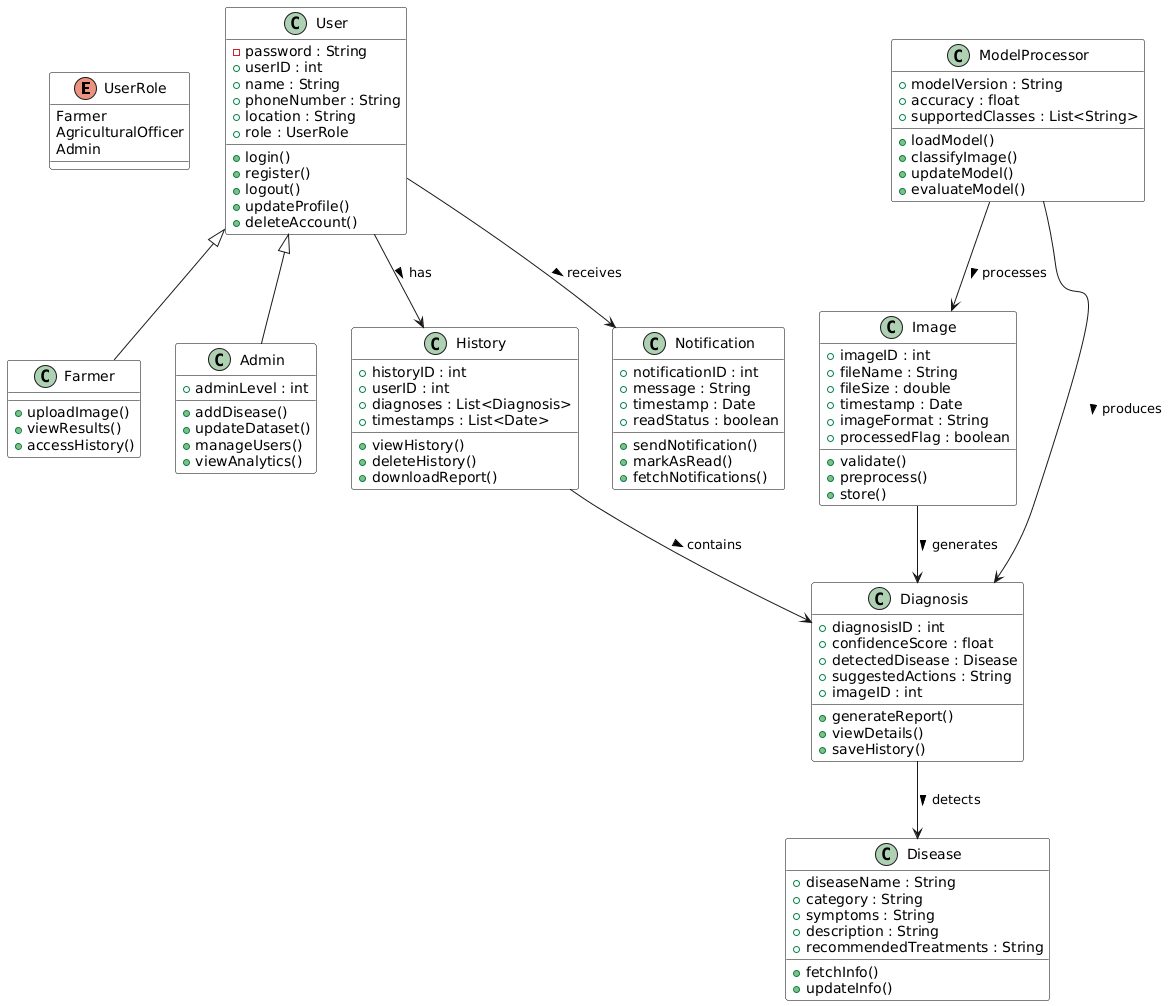

The diagram above was rendered by PlantUML. Its source (embedded in the PNG):
@startuml
skinparam shadowing false
skinparam classAttributeIconVisibility false

skinparam class {
    BackgroundColor White
    BorderColor Black
    ShowStereoType false
    ShowIcon false
}

skinparam enum {
    BackgroundColor White
    BorderColor Black
    ShowStereoType false
    ShowIcon false
}

' ======================
' ENUM
' ======================
enum UserRole {
  Farmer
  AgriculturalOfficer
  Admin
}

' ======================
' USER & SUBCLASSES
' ======================
class User {
  - password : String
  + userID : int
  + name : String
  + phoneNumber : String
  + location : String
  + role : UserRole

  + login()
  + register()
  + logout()
  + updateProfile()
  + deleteAccount()
}

class Farmer {
  + uploadImage()
  + viewResults()
  + accessHistory()
}

class Admin {
  + adminLevel : int

  + addDisease()
  + updateDataset()
  + manageUsers()
  + viewAnalytics()
}

User <|-- Farmer
User <|-- Admin

' ======================
' IMAGE CLASS
' ======================
class Image {
  + imageID : int
  + fileName : String
  + fileSize : double
  + timestamp : Date
  + imageFormat : String
  + processedFlag : boolean

  + validate()
  + preprocess()
  + store()
}

' ======================
' DISEASE CLASS
' ======================
class Disease {
  + diseaseName : String
  + category : String
  + symptoms : String
  + description : String
  + recommendedTreatments : String

  + fetchInfo()
  + updateInfo()
}

' ======================
' DIAGNOSIS CLASS
' ======================
class Diagnosis {
  + diagnosisID : int
  + confidenceScore : float
  + detectedDisease : Disease
  + suggestedActions : String
  + imageID : int

  + generateReport()
  + viewDetails()
  + saveHistory()
}

Image --> Diagnosis : generates >
Diagnosis --> Disease : detects >

' ======================
' MODEL PROCESSOR CLASS
' ======================
class ModelProcessor {
  + modelVersion : String
  + accuracy : float
  + supportedClasses : List<String>

  + loadModel()
  + classifyImage()
  + updateModel()
  + evaluateModel()
}

ModelProcessor --> Diagnosis : produces >
ModelProcessor --> Image : processes >

' ======================
' HISTORY CLASS
' ======================
class History {
  + historyID : int
  + userID : int
  + diagnoses : List<Diagnosis>
  + timestamps : List<Date>

  + viewHistory()
  + deleteHistory()
  + downloadReport()
}

User --> History : has >
History --> Diagnosis : contains >

' ======================
' NOTIFICATION CLASS
' ======================
class Notification {
  + notificationID : int
  + message : String
  + timestamp : Date
  + readStatus : boolean

  + sendNotification()
  + markAsRead()
  + fetchNotifications()
}

User --> Notification : receives >
@enduml